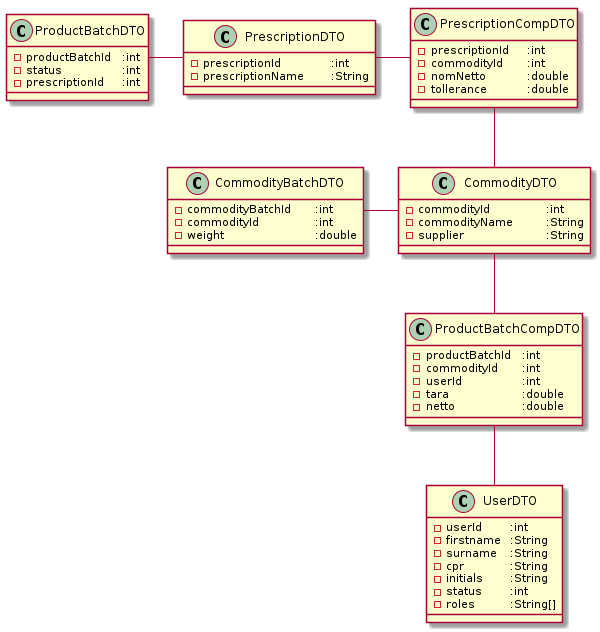

The diagram above was rendered by PlantUML. Its source (embedded in the PNG):
@startuml
class "UserDTO" as brudto {
    - userId\t:int
    - firstname\t:String
    - surname\t:String
    - cpr\t\t:String
    - initials\t:String
    - status\t:int
    - roles\t\t:String[]
}

class "CommodityDTO" as rvadto {
    - commodityId\t\t:int
    - commodityName\t\t:String
    - supplier\t\t\t:String
}
class "CommodityBatchDTO" as rvbdto {
    - commodityBatchId\t:int
    - commodityId\t\t:int
    - weight\t\t\t:double
}

class "PrescriptionDTO" as recdto {
    - prescriptionId\t\t:int
    - prescriptionName\t:String
}

class "PrescriptionCompDTO" as rccdto {
    - prescriptionId\t:int
    - commodityId\t:int
    - nomNetto\t\t:double
    - tollerance\t\t:double

}

class "ProductBatchDTO" as prodto {
    - productBatchId\t:int
    - status\t\t:int
    - prescriptionId\t:int
}
class "ProductBatchCompDTO" as prcdto {
    - productBatchId\t:int
    - commodityId\t:int
    - userId\t\t:int
    - tara\t\t\t:double
    - netto\t\t\t:double

}
prcdto -d- brudto
prcdto -u- rvadto
rvbdto -r- rvadto
rccdto -l- recdto
rccdto -d- rvadto
recdto -l- prodto
@enduml